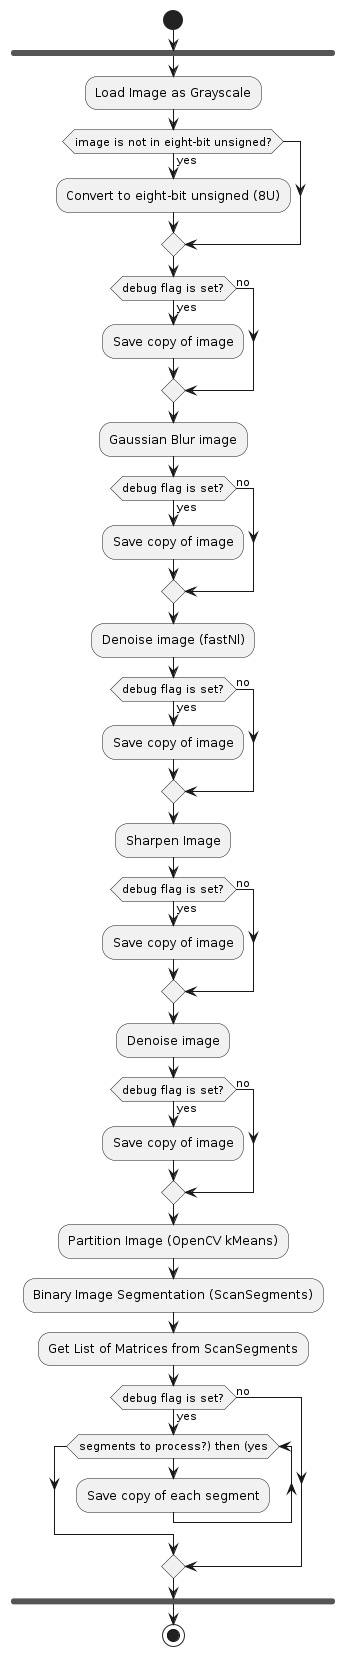

The diagram above was rendered by PlantUML. Its source (embedded in the PNG):
@startuml
start
fork
:Load Image as Grayscale;
if (image is not in eight-bit unsigned?) then (yes)
    :Convert to eight-bit unsigned (8U);
endif
if (debug flag is set?) then (yes)
    :Save copy of image;
else (no)
endif
:Gaussian Blur image;
if (debug flag is set?) then (yes)
    :Save copy of image;
else (no)
endif
:Denoise image (fastNl);
if (debug flag is set?) then (yes)
    :Save copy of image;
else (no)
endif
:Sharpen Image;
if (debug flag is set?) then (yes)
    :Save copy of image;
else (no)
endif
:Denoise image;
if (debug flag is set?) then (yes)
    :Save copy of image;
else (no)
endif
:Partition Image (OpenCV kMeans);
:Binary Image Segmentation (ScanSegments);
:Get List of Matrices from ScanSegments;
if (debug flag is set?) then (yes)
    while (segments to process?) then (yes)
        :Save copy of each segment;
    endwhile
else (no)
endif
end fork
stop
@enduml